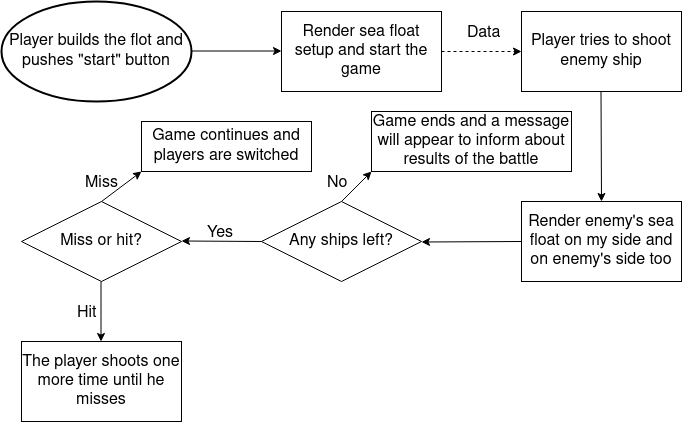

The diagram above was exported from draw.io. Its source (the exported page's mxGraphModel, read from the mxfile embedded in the PNG):
<mxGraphModel dx="792" dy="797" grid="1" gridSize="10" guides="1" tooltips="1" connect="1" arrows="1" fold="1" page="1" pageScale="1" pageWidth="850" pageHeight="1100" background="#ffffff" math="0" shadow="0">
  <root>
    <mxCell id="0" />
    <mxCell id="1" parent="0" />
    <mxCell id="U2bjM2JCZkjflvF-XRIB-5" value="" style="endArrow=classic;html=1;rounded=0;labelBackgroundColor=none;fontColor=default;" edge="1" parent="1">
      <mxGeometry width="50" height="50" relative="1" as="geometry">
        <mxPoint x="210" y="349.5" as="sourcePoint" />
        <mxPoint x="300" y="349.5" as="targetPoint" />
      </mxGeometry>
    </mxCell>
    <mxCell id="U2bjM2JCZkjflvF-XRIB-6" value="&lt;div&gt;Render sea float setup and start the game&lt;br&gt;&lt;/div&gt;" style="rounded=0;whiteSpace=wrap;html=1;labelBackgroundColor=none;" vertex="1" parent="1">
      <mxGeometry x="300" y="310" width="160" height="80" as="geometry" />
    </mxCell>
    <mxCell id="U2bjM2JCZkjflvF-XRIB-7" value="Player tries to shoot enemy ship " style="rounded=0;whiteSpace=wrap;html=1;labelBackgroundColor=none;" vertex="1" parent="1">
      <mxGeometry x="540" y="310" width="160" height="80" as="geometry" />
    </mxCell>
    <mxCell id="U2bjM2JCZkjflvF-XRIB-11" value="Render enemy's sea float on my side and on enemy's side too" style="rounded=0;whiteSpace=wrap;html=1;labelBackgroundColor=none;" vertex="1" parent="1">
      <mxGeometry x="540" y="500" width="160" height="80" as="geometry" />
    </mxCell>
    <mxCell id="U2bjM2JCZkjflvF-XRIB-13" value="" style="endArrow=classic;html=1;rounded=0;entryX=0.5;entryY=0;entryDx=0;entryDy=0;labelBackgroundColor=none;fontColor=default;" edge="1" parent="1" target="U2bjM2JCZkjflvF-XRIB-11">
      <mxGeometry width="50" height="50" relative="1" as="geometry">
        <mxPoint x="619.5" y="390" as="sourcePoint" />
        <mxPoint x="620" y="470" as="targetPoint" />
      </mxGeometry>
    </mxCell>
    <mxCell id="U2bjM2JCZkjflvF-XRIB-14" value="" style="endArrow=classic;html=1;rounded=0;exitX=1;exitY=0.5;exitDx=0;exitDy=0;entryX=1;entryY=0.5;entryDx=0;entryDy=0;labelBackgroundColor=none;fontColor=default;" edge="1" parent="1">
      <mxGeometry width="50" height="50" relative="1" as="geometry">
        <mxPoint x="540" y="540" as="sourcePoint" />
        <mxPoint x="440" y="540.5" as="targetPoint" />
      </mxGeometry>
    </mxCell>
    <mxCell id="U2bjM2JCZkjflvF-XRIB-15" value="Any ships left?" style="rhombus;whiteSpace=wrap;html=1;labelBackgroundColor=none;rounded=0;" vertex="1" parent="1">
      <mxGeometry x="280" y="500" width="160" height="80" as="geometry" />
    </mxCell>
    <mxCell id="U2bjM2JCZkjflvF-XRIB-16" value="" style="endArrow=classic;html=1;rounded=0;fontColor=default;labelBackgroundColor=none;" edge="1" parent="1">
      <mxGeometry relative="1" as="geometry">
        <mxPoint x="280" y="540" as="sourcePoint" />
        <mxPoint x="200" y="539.5" as="targetPoint" />
      </mxGeometry>
    </mxCell>
    <mxCell id="U2bjM2JCZkjflvF-XRIB-19" value="Game continues and players are switched" style="rounded=0;whiteSpace=wrap;html=1;labelBackgroundColor=none;" vertex="1" parent="1">
      <mxGeometry x="160" y="420" width="170" height="50" as="geometry" />
    </mxCell>
    <mxCell id="U2bjM2JCZkjflvF-XRIB-20" value="Yes" style="text;strokeColor=none;fillColor=none;align=left;verticalAlign=middle;spacingLeft=4;spacingRight=4;overflow=hidden;points=[[0,0.5],[1,0.5]];portConstraint=eastwest;rotatable=0;whiteSpace=wrap;html=1;labelBackgroundColor=none;rounded=0;" vertex="1" parent="1">
      <mxGeometry x="220" y="520" width="40" height="20" as="geometry" />
    </mxCell>
    <mxCell id="U2bjM2JCZkjflvF-XRIB-22" value="" style="endArrow=classic;html=1;rounded=0;exitX=0.5;exitY=0;exitDx=0;exitDy=0;entryX=0;entryY=1;entryDx=0;entryDy=0;labelBackgroundColor=none;fontColor=default;" edge="1" parent="1" source="U2bjM2JCZkjflvF-XRIB-15" target="U2bjM2JCZkjflvF-XRIB-39">
      <mxGeometry width="50" height="50" relative="1" as="geometry">
        <mxPoint x="359.5" y="480" as="sourcePoint" />
        <mxPoint x="471" y="465" as="targetPoint" />
      </mxGeometry>
    </mxCell>
    <mxCell id="U2bjM2JCZkjflvF-XRIB-23" value="&lt;div&gt;No&lt;/div&gt;" style="text;strokeColor=none;fillColor=none;align=left;verticalAlign=middle;spacingLeft=4;spacingRight=4;overflow=hidden;points=[[0,0.5],[1,0.5]];portConstraint=eastwest;rotatable=0;whiteSpace=wrap;html=1;labelBackgroundColor=none;rounded=0;" vertex="1" parent="1">
      <mxGeometry x="340" y="470" width="40" height="20" as="geometry" />
    </mxCell>
    <mxCell id="U2bjM2JCZkjflvF-XRIB-25" value="&lt;div&gt;Miss or hit?&lt;/div&gt;" style="rhombus;whiteSpace=wrap;html=1;labelBackgroundColor=none;rounded=0;" vertex="1" parent="1">
      <mxGeometry x="40" y="500" width="160" height="80" as="geometry" />
    </mxCell>
    <mxCell id="U2bjM2JCZkjflvF-XRIB-29" value="Miss" style="text;strokeColor=none;fillColor=none;align=left;verticalAlign=middle;spacingLeft=4;spacingRight=4;overflow=hidden;points=[[0,0.5],[1,0.5]];portConstraint=eastwest;rotatable=0;whiteSpace=wrap;html=1;labelBackgroundColor=none;rounded=0;" vertex="1" parent="1">
      <mxGeometry x="97.5" y="470" width="45" height="20" as="geometry" />
    </mxCell>
    <mxCell id="U2bjM2JCZkjflvF-XRIB-30" value="Data" style="text;strokeColor=none;fillColor=none;align=left;verticalAlign=middle;spacingLeft=4;spacingRight=4;overflow=hidden;points=[[0,0.5],[1,0.5]];portConstraint=eastwest;rotatable=0;whiteSpace=wrap;html=1;labelBackgroundColor=none;rounded=0;" vertex="1" parent="1">
      <mxGeometry x="480" y="320" width="50" height="20" as="geometry" />
    </mxCell>
    <mxCell id="U2bjM2JCZkjflvF-XRIB-33" value="" style="endArrow=classic;html=1;rounded=0;fontColor=default;entryX=0;entryY=1;entryDx=0;entryDy=0;exitX=0.5;exitY=0;exitDx=0;exitDy=0;labelBackgroundColor=none;" edge="1" parent="1" source="U2bjM2JCZkjflvF-XRIB-25" target="U2bjM2JCZkjflvF-XRIB-19">
      <mxGeometry width="50" height="50" relative="1" as="geometry">
        <mxPoint x="120" y="480" as="sourcePoint" />
        <mxPoint x="170" y="420" as="targetPoint" />
      </mxGeometry>
    </mxCell>
    <mxCell id="U2bjM2JCZkjflvF-XRIB-34" value="Hit" style="text;strokeColor=none;fillColor=none;align=left;verticalAlign=middle;spacingLeft=4;spacingRight=4;overflow=hidden;points=[[0,0.5],[1,0.5]];portConstraint=eastwest;rotatable=0;whiteSpace=wrap;html=1;labelBackgroundColor=none;rounded=0;" vertex="1" parent="1">
      <mxGeometry x="90" y="600" width="45" height="20" as="geometry" />
    </mxCell>
    <mxCell id="U2bjM2JCZkjflvF-XRIB-36" value="The player shoots one more time until he misses" style="rounded=0;whiteSpace=wrap;html=1;labelBackgroundColor=none;" vertex="1" parent="1">
      <mxGeometry x="40" y="640" width="160" height="80" as="geometry" />
    </mxCell>
    <mxCell id="U2bjM2JCZkjflvF-XRIB-37" value="&lt;div&gt;&lt;br&gt;&lt;/div&gt;&lt;div&gt;Player builds the flot and pushes &quot;start&quot; button&lt;/div&gt;&lt;div&gt;&lt;br&gt;&lt;/div&gt;" style="strokeWidth=2;html=1;shape=mxgraph.flowchart.start_1;whiteSpace=wrap;labelBackgroundColor=none;rounded=0;" vertex="1" parent="1">
      <mxGeometry x="20" y="300" width="190" height="100" as="geometry" />
    </mxCell>
    <mxCell id="U2bjM2JCZkjflvF-XRIB-38" value="" style="endArrow=classic;html=1;rounded=0;exitX=0.5;exitY=1;exitDx=0;exitDy=0;entryX=0.5;entryY=0;entryDx=0;entryDy=0;exitPerimeter=0;labelBackgroundColor=none;fontColor=default;" edge="1" parent="1">
      <mxGeometry width="50" height="50" relative="1" as="geometry">
        <mxPoint x="119.5" y="580" as="sourcePoint" />
        <mxPoint x="119.5" y="640" as="targetPoint" />
      </mxGeometry>
    </mxCell>
    <mxCell id="U2bjM2JCZkjflvF-XRIB-39" value="Game ends and a message will appear to inform about results of the battle" style="rounded=0;whiteSpace=wrap;html=1;labelBackgroundColor=none;" vertex="1" parent="1">
      <mxGeometry x="390" y="410" width="200" height="60" as="geometry" />
    </mxCell>
    <mxCell id="U2bjM2JCZkjflvF-XRIB-41" value="Untitled Layer" parent="0" />
    <mxCell id="U2bjM2JCZkjflvF-XRIB-46" value="" style="endArrow=classic;html=1;entryX=0;entryY=0.5;entryDx=0;entryDy=0;dashed=1;" edge="1" parent="U2bjM2JCZkjflvF-XRIB-41" target="U2bjM2JCZkjflvF-XRIB-7">
      <mxGeometry width="50" height="50" relative="1" as="geometry">
        <mxPoint x="460" y="350" as="sourcePoint" />
        <mxPoint x="530" y="350" as="targetPoint" />
      </mxGeometry>
    </mxCell>
  </root>
</mxGraphModel>